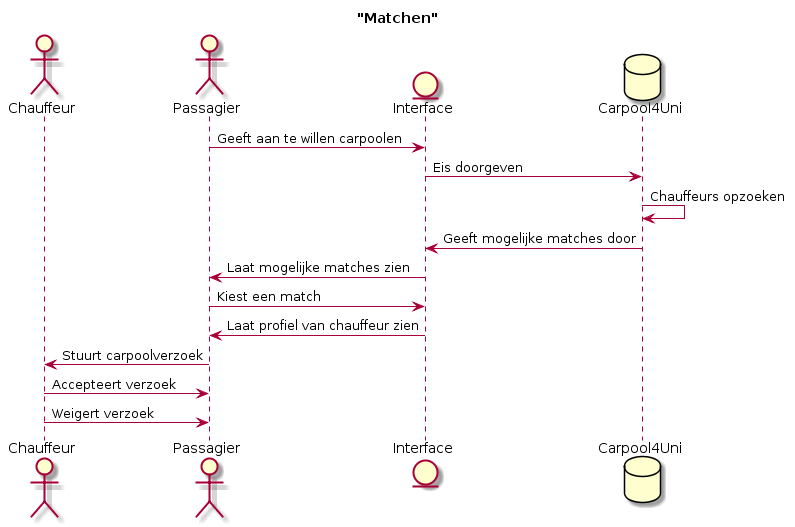

The diagram above was rendered by PlantUML. Its source (embedded in the PNG):
@startuml
title "Matchen"



actor Chauffeur
actor Passagier
entity Interface
database Carpool4Uni

Passagier -> Interface : Geeft aan te willen carpoolen 
Interface -> Carpool4Uni : Eis doorgeven
Carpool4Uni -> Carpool4Uni : Chauffeurs opzoeken
Carpool4Uni -> Interface :  Geeft mogelijke matches door
Interface -> Passagier : Laat mogelijke matches zien
Passagier -> Interface : Kiest een match
Interface -> Passagier : Laat profiel van chauffeur zien
Passagier -> Chauffeur : Stuurt carpoolverzoek
Chauffeur -> Passagier : Accepteert verzoek
Chauffeur -> Passagier : Weigert verzoek
@enduml